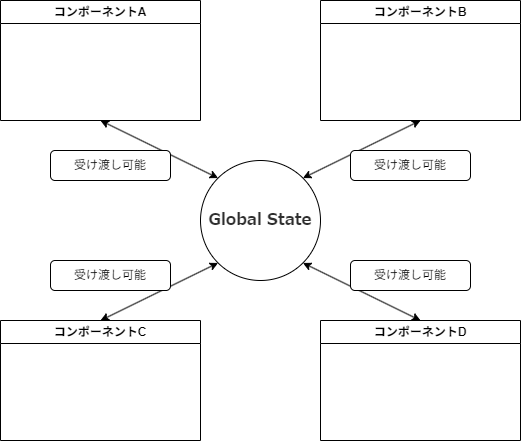

The diagram above was exported from draw.io. Its source (the exported page's mxGraphModel, read from the mxfile embedded in the PNG):
<mxGraphModel dx="662" dy="1849" grid="1" gridSize="10" guides="1" tooltips="1" connect="1" arrows="1" fold="1" page="1" pageScale="1" pageWidth="827" pageHeight="1169" math="0" shadow="0">
  <root>
    <mxCell id="0" />
    <mxCell id="1" parent="0" />
    <mxCell id="2" value="コンポーネントA" style="swimlane;whiteSpace=wrap;html=1;" parent="1" vertex="1">
      <mxGeometry x="40" y="-520" width="200" height="120" as="geometry" />
    </mxCell>
    <mxCell id="3" value="コンポーネントB" style="swimlane;whiteSpace=wrap;html=1;" parent="1" vertex="1">
      <mxGeometry x="360" y="-520" width="200" height="120" as="geometry" />
    </mxCell>
    <mxCell id="4" value="コンポーネントC" style="swimlane;whiteSpace=wrap;html=1;" parent="1" vertex="1">
      <mxGeometry x="40" y="-200" width="200" height="120" as="geometry" />
    </mxCell>
    <mxCell id="5" value="コンポーネントD" style="swimlane;whiteSpace=wrap;html=1;" parent="1" vertex="1">
      <mxGeometry x="360" y="-200" width="200" height="120" as="geometry" />
    </mxCell>
    <mxCell id="6" value="&lt;span style=&quot;box-sizing: inherit; font-weight: 700; color: rgba(0, 0, 0, 0.82); font-family: -apple-system, BlinkMacSystemFont, &amp;quot;Hiragino Kaku Gothic ProN&amp;quot;, &amp;quot;Hiragino Sans&amp;quot;, Meiryo, sans-serif, &amp;quot;Segoe UI Emoji&amp;quot;; font-size: 16px; text-align: start; background-color: rgb(255, 255, 255);&quot;&gt;Global State&lt;/span&gt;" style="ellipse;whiteSpace=wrap;html=1;aspect=fixed;" parent="1" vertex="1">
      <mxGeometry x="240" y="-360" width="120" height="120" as="geometry" />
    </mxCell>
    <mxCell id="10" value="" style="endArrow=classic;startArrow=classic;html=1;exitX=0.5;exitY=1;exitDx=0;exitDy=0;entryX=0;entryY=0;entryDx=0;entryDy=0;" parent="1" source="2" target="6" edge="1">
      <mxGeometry width="50" height="50" relative="1" as="geometry">
        <mxPoint x="300" y="-200" as="sourcePoint" />
        <mxPoint x="350" y="-250" as="targetPoint" />
        <Array as="points" />
      </mxGeometry>
    </mxCell>
    <mxCell id="11" value="" style="endArrow=classic;startArrow=classic;html=1;entryX=0;entryY=1;entryDx=0;entryDy=0;exitX=0.5;exitY=0;exitDx=0;exitDy=0;" parent="1" source="4" target="6" edge="1">
      <mxGeometry width="50" height="50" relative="1" as="geometry">
        <mxPoint x="120" y="-270" as="sourcePoint" />
        <mxPoint x="210" y="-250" as="targetPoint" />
        <Array as="points" />
      </mxGeometry>
    </mxCell>
    <mxCell id="12" value="" style="endArrow=classic;startArrow=classic;html=1;entryX=0.5;entryY=1;entryDx=0;entryDy=0;exitX=1;exitY=0;exitDx=0;exitDy=0;" parent="1" source="6" target="3" edge="1">
      <mxGeometry width="50" height="50" relative="1" as="geometry">
        <mxPoint x="395.71" y="-328.43" as="sourcePoint" />
        <mxPoint x="524.71" y="-390.43" as="targetPoint" />
        <Array as="points" />
      </mxGeometry>
    </mxCell>
    <mxCell id="13" value="" style="endArrow=classic;startArrow=classic;html=1;entryX=0.5;entryY=0;entryDx=0;entryDy=0;exitX=1;exitY=1;exitDx=0;exitDy=0;" parent="1" source="6" target="5" edge="1">
      <mxGeometry width="50" height="50" relative="1" as="geometry">
        <mxPoint x="342" y="-252" as="sourcePoint" />
        <mxPoint x="460" y="-310" as="targetPoint" />
        <Array as="points" />
      </mxGeometry>
    </mxCell>
    <mxCell id="14" value="受け渡し可能" style="rounded=1;whiteSpace=wrap;html=1;" parent="1" vertex="1">
      <mxGeometry x="90" y="-370" width="120" height="30" as="geometry" />
    </mxCell>
    <mxCell id="15" value="受け渡し可能" style="rounded=1;whiteSpace=wrap;html=1;" parent="1" vertex="1">
      <mxGeometry x="390" y="-370" width="120" height="30" as="geometry" />
    </mxCell>
    <mxCell id="16" value="受け渡し可能" style="rounded=1;whiteSpace=wrap;html=1;" parent="1" vertex="1">
      <mxGeometry x="390" y="-260" width="120" height="30" as="geometry" />
    </mxCell>
    <mxCell id="17" value="受け渡し可能" style="rounded=1;whiteSpace=wrap;html=1;" parent="1" vertex="1">
      <mxGeometry x="90" y="-260" width="120" height="30" as="geometry" />
    </mxCell>
  </root>
</mxGraphModel>